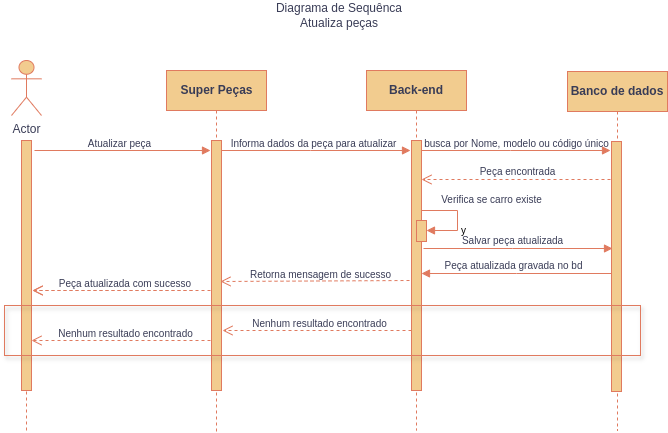

The diagram above was exported from draw.io. Its source (the exported page's mxGraphModel, read from the mxfile embedded in the PNG):
<mxGraphModel dx="968" dy="564" grid="0" gridSize="10" guides="1" tooltips="1" connect="1" arrows="1" fold="1" page="1" pageScale="1" pageWidth="850" pageHeight="1100" background="#ffffff" math="0" shadow="0">
  <root>
    <mxCell id="0" />
    <mxCell id="1" parent="0" />
    <mxCell id="vIQCSG7XujRArFxuElek-1" value="" style="html=1;verticalAlign=bottom;endArrow=open;dashed=1;endSize=8;curved=0;rounded=0;strokeColor=#E07A5F;fontColor=default;fillColor=#F2CC8F;labelBackgroundColor=none;fontSize=10;" edge="1" parent="1">
      <mxGeometry relative="1" as="geometry">
        <mxPoint x="279" y="360" as="sourcePoint" />
        <mxPoint x="95" y="360" as="targetPoint" />
      </mxGeometry>
    </mxCell>
    <mxCell id="vIQCSG7XujRArFxuElek-2" value="" style="html=1;verticalAlign=bottom;endArrow=open;dashed=1;endSize=8;curved=0;rounded=0;strokeColor=#E07A5F;fontColor=default;fillColor=#F2CC8F;labelBackgroundColor=none;fontSize=10;" edge="1" parent="1">
      <mxGeometry relative="1" as="geometry">
        <mxPoint x="279" y="410" as="sourcePoint" />
        <mxPoint x="94" y="410" as="targetPoint" />
      </mxGeometry>
    </mxCell>
    <mxCell id="vIQCSG7XujRArFxuElek-3" value="" style="html=1;verticalAlign=bottom;endArrow=block;edgeStyle=elbowEdgeStyle;elbow=vertical;curved=0;rounded=0;labelBackgroundColor=none;strokeColor=#E07A5F;fontColor=default;fontStyle=0;fontSize=10;" edge="1" parent="1">
      <mxGeometry x="0.0044" relative="1" as="geometry">
        <mxPoint x="278" y="220" as="sourcePoint" />
        <Array as="points">
          <mxPoint x="373" y="220" />
        </Array>
        <mxPoint as="offset" />
        <mxPoint x="473" y="220" as="targetPoint" />
      </mxGeometry>
    </mxCell>
    <mxCell id="vIQCSG7XujRArFxuElek-4" value="" style="html=1;points=[[0,0,0,0,5],[0,1,0,0,-5],[1,0,0,0,5],[1,1,0,0,-5]];perimeter=orthogonalPerimeter;outlineConnect=0;targetShapes=umlLifeline;portConstraint=eastwest;newEdgeStyle={&quot;curved&quot;:0,&quot;rounded&quot;:0};labelBackgroundColor=none;fillColor=#F2CC8F;strokeColor=#E07A5F;fontColor=#393C56;" vertex="1" parent="1">
      <mxGeometry x="84" y="210" width="10" height="250" as="geometry" />
    </mxCell>
    <mxCell id="vIQCSG7XujRArFxuElek-5" value="&lt;b&gt;Super Peças&lt;/b&gt;" style="shape=umlLifeline;perimeter=lifelinePerimeter;html=1;container=0;dropTarget=0;collapsible=0;recursiveResize=0;outlineConnect=0;portConstraint=eastwest;newEdgeStyle={&quot;edgeStyle&quot;:&quot;elbowEdgeStyle&quot;,&quot;elbow&quot;:&quot;vertical&quot;,&quot;curved&quot;:0,&quot;rounded&quot;:0};labelBackgroundColor=none;fillColor=#F2CC8F;strokeColor=#E07A5F;fontColor=#393C56;" vertex="1" parent="1">
      <mxGeometry x="229" y="140" width="100" height="362" as="geometry" />
    </mxCell>
    <mxCell id="vIQCSG7XujRArFxuElek-6" value="" style="html=1;points=[];perimeter=orthogonalPerimeter;outlineConnect=0;targetShapes=umlLifeline;portConstraint=eastwest;newEdgeStyle={&quot;edgeStyle&quot;:&quot;elbowEdgeStyle&quot;,&quot;elbow&quot;:&quot;vertical&quot;,&quot;curved&quot;:0,&quot;rounded&quot;:0};labelBackgroundColor=none;fillColor=#F2CC8F;strokeColor=#E07A5F;fontColor=#393C56;" vertex="1" parent="vIQCSG7XujRArFxuElek-5">
      <mxGeometry x="45" y="70" width="10" height="250" as="geometry" />
    </mxCell>
    <mxCell id="vIQCSG7XujRArFxuElek-7" value="Actor" style="shape=umlActor;verticalLabelPosition=bottom;verticalAlign=top;html=1;outlineConnect=0;labelBackgroundColor=none;fillColor=#F2CC8F;strokeColor=#E07A5F;fontColor=#393C56;fontStyle=0" vertex="1" parent="1">
      <mxGeometry x="74" y="130" width="30" height="55" as="geometry" />
    </mxCell>
    <mxCell id="vIQCSG7XujRArFxuElek-8" value="Diagrama de Sequênca&lt;div&gt;Atualiza peças&lt;/div&gt;" style="text;html=1;align=center;verticalAlign=middle;whiteSpace=wrap;rounded=0;fillColor=none;labelBackgroundColor=none;fontColor=#393C56;fontStyle=0" vertex="1" parent="1">
      <mxGeometry x="307" y="70" width="190" height="30" as="geometry" />
    </mxCell>
    <mxCell id="vIQCSG7XujRArFxuElek-9" value="" style="endArrow=block;endFill=1;html=1;edgeStyle=orthogonalEdgeStyle;align=left;verticalAlign=top;rounded=0;strokeColor=#E07A5F;fontColor=default;fillColor=#F2CC8F;labelBackgroundColor=none;fontSize=10;" edge="1" parent="1">
      <mxGeometry x="-1" relative="1" as="geometry">
        <mxPoint x="97" y="220" as="sourcePoint" />
        <mxPoint x="273" y="220" as="targetPoint" />
      </mxGeometry>
    </mxCell>
    <mxCell id="vIQCSG7XujRArFxuElek-10" value="&lt;b&gt;Back-end&lt;/b&gt;" style="shape=umlLifeline;perimeter=lifelinePerimeter;whiteSpace=wrap;html=1;container=0;dropTarget=0;collapsible=0;recursiveResize=0;outlineConnect=0;portConstraint=eastwest;newEdgeStyle={&quot;edgeStyle&quot;:&quot;elbowEdgeStyle&quot;,&quot;elbow&quot;:&quot;vertical&quot;,&quot;curved&quot;:0,&quot;rounded&quot;:0};labelBackgroundColor=none;fillColor=#F2CC8F;strokeColor=#E07A5F;fontColor=#393C56;" vertex="1" parent="1">
      <mxGeometry x="429" y="140" width="100" height="360" as="geometry" />
    </mxCell>
    <mxCell id="vIQCSG7XujRArFxuElek-11" value="" style="endArrow=none;dashed=1;html=1;rounded=0;strokeColor=#E07A5F;fontColor=default;fillColor=#F2CC8F;labelBackgroundColor=none;" edge="1" parent="1">
      <mxGeometry width="50" height="50" relative="1" as="geometry">
        <mxPoint x="89" y="500" as="sourcePoint" />
        <mxPoint x="89" y="460" as="targetPoint" />
      </mxGeometry>
    </mxCell>
    <mxCell id="vIQCSG7XujRArFxuElek-12" value="&lt;span style=&quot;font-size: 10px;&quot;&gt;Atualizar peça&lt;/span&gt;" style="text;html=1;align=center;verticalAlign=middle;resizable=0;points=[];autosize=1;strokeColor=none;fillColor=none;fontColor=#393C56;labelBackgroundColor=none;fontSize=10;" vertex="1" parent="1">
      <mxGeometry x="141" y="201" width="81" height="24" as="geometry" />
    </mxCell>
    <mxCell id="vIQCSG7XujRArFxuElek-13" value="&lt;b&gt;Banco de dados&lt;/b&gt;" style="shape=umlLifeline;perimeter=lifelinePerimeter;whiteSpace=wrap;html=1;container=0;dropTarget=0;collapsible=0;recursiveResize=0;outlineConnect=0;portConstraint=eastwest;newEdgeStyle={&quot;edgeStyle&quot;:&quot;elbowEdgeStyle&quot;,&quot;elbow&quot;:&quot;vertical&quot;,&quot;curved&quot;:0,&quot;rounded&quot;:0};labelBackgroundColor=none;fillColor=#F2CC8F;strokeColor=#E07A5F;fontColor=#393C56;" vertex="1" parent="1">
      <mxGeometry x="630" y="141" width="100" height="359" as="geometry" />
    </mxCell>
    <mxCell id="vIQCSG7XujRArFxuElek-14" value="Informa dados da peça para atualizar" style="text;html=1;align=center;verticalAlign=middle;resizable=0;points=[];autosize=1;strokeColor=none;fillColor=none;fontColor=#393C56;labelBackgroundColor=none;fontSize=10;" vertex="1" parent="1">
      <mxGeometry x="284" y="201" width="184" height="24" as="geometry" />
    </mxCell>
    <mxCell id="vIQCSG7XujRArFxuElek-15" value="" style="html=1;verticalAlign=bottom;endArrow=block;edgeStyle=elbowEdgeStyle;elbow=vertical;curved=0;rounded=0;labelBackgroundColor=none;strokeColor=#E07A5F;fontColor=default;fontStyle=0;fontSize=10;" edge="1" parent="1" source="vIQCSG7XujRArFxuElek-17">
      <mxGeometry x="0.0044" relative="1" as="geometry">
        <mxPoint x="493" y="220" as="sourcePoint" />
        <Array as="points">
          <mxPoint x="573" y="220" />
        </Array>
        <mxPoint as="offset" />
        <mxPoint x="673" y="220" as="targetPoint" />
      </mxGeometry>
    </mxCell>
    <mxCell id="vIQCSG7XujRArFxuElek-16" value="y" style="html=1;align=left;spacingLeft=2;endArrow=block;rounded=0;edgeStyle=orthogonalEdgeStyle;curved=0;rounded=0;strokeColor=#E07A5F;fontColor=default;fillColor=#F2CC8F;labelBackgroundColor=none;fontSize=10;" edge="1" parent="1" target="vIQCSG7XujRArFxuElek-18">
      <mxGeometry x="0.2871" relative="1" as="geometry">
        <mxPoint x="484" y="280" as="sourcePoint" />
        <Array as="points">
          <mxPoint x="520" y="280" />
          <mxPoint x="520" y="300" />
        </Array>
        <mxPoint as="offset" />
      </mxGeometry>
    </mxCell>
    <mxCell id="vIQCSG7XujRArFxuElek-17" value="" style="html=1;points=[];perimeter=orthogonalPerimeter;outlineConnect=0;targetShapes=umlLifeline;portConstraint=eastwest;newEdgeStyle={&quot;edgeStyle&quot;:&quot;elbowEdgeStyle&quot;,&quot;elbow&quot;:&quot;vertical&quot;,&quot;curved&quot;:0,&quot;rounded&quot;:0};labelBackgroundColor=none;fillColor=#F2CC8F;strokeColor=#E07A5F;fontColor=#393C56;fontSize=10;" vertex="1" parent="1">
      <mxGeometry x="474" y="210" width="10" height="250" as="geometry" />
    </mxCell>
    <mxCell id="vIQCSG7XujRArFxuElek-18" value="" style="html=1;points=[[0,0,0,0,5],[0,1,0,0,-5],[1,0,0,0,5],[1,1,0,0,-5]];perimeter=orthogonalPerimeter;outlineConnect=0;targetShapes=umlLifeline;portConstraint=eastwest;newEdgeStyle={&quot;curved&quot;:0,&quot;rounded&quot;:0};strokeColor=#E07A5F;fontColor=#393C56;fillColor=#F2CC8F;labelBackgroundColor=none;fontSize=10;" vertex="1" parent="1">
      <mxGeometry x="479" y="290" width="10" height="21" as="geometry" />
    </mxCell>
    <mxCell id="vIQCSG7XujRArFxuElek-19" value="&lt;span style=&quot;font-size: 10px;&quot;&gt;busca por Nome, modelo ou código único&lt;/span&gt;" style="text;html=1;align=center;verticalAlign=middle;resizable=0;points=[];autosize=1;strokeColor=none;fillColor=none;fontColor=#393C56;labelBackgroundColor=none;fontSize=10;" vertex="1" parent="1">
      <mxGeometry x="477" y="201" width="203" height="24" as="geometry" />
    </mxCell>
    <mxCell id="vIQCSG7XujRArFxuElek-20" value="" style="html=1;points=[];perimeter=orthogonalPerimeter;outlineConnect=0;targetShapes=umlLifeline;portConstraint=eastwest;newEdgeStyle={&quot;edgeStyle&quot;:&quot;elbowEdgeStyle&quot;,&quot;elbow&quot;:&quot;vertical&quot;,&quot;curved&quot;:0,&quot;rounded&quot;:0};labelBackgroundColor=none;fillColor=#F2CC8F;strokeColor=#E07A5F;fontColor=#393C56;fontSize=10;" vertex="1" parent="1">
      <mxGeometry x="674" y="211" width="10" height="250" as="geometry" />
    </mxCell>
    <mxCell id="vIQCSG7XujRArFxuElek-21" value="" style="html=1;verticalAlign=bottom;endArrow=open;dashed=1;endSize=8;curved=0;rounded=0;strokeColor=#E07A5F;fontColor=default;fillColor=#F2CC8F;labelBackgroundColor=none;fontSize=10;" edge="1" parent="1">
      <mxGeometry relative="1" as="geometry">
        <mxPoint x="673" y="249" as="sourcePoint" />
        <mxPoint x="483.9999999999999" y="249" as="targetPoint" />
      </mxGeometry>
    </mxCell>
    <mxCell id="vIQCSG7XujRArFxuElek-22" value="&lt;span style=&quot;font-size: 10px;&quot;&gt;Peça encontrada&lt;/span&gt;" style="text;html=1;align=center;verticalAlign=middle;resizable=0;points=[];autosize=1;strokeColor=none;fillColor=none;fontColor=#393C56;labelBackgroundColor=none;fontSize=10;" vertex="1" parent="1">
      <mxGeometry x="533" y="229" width="94" height="24" as="geometry" />
    </mxCell>
    <mxCell id="vIQCSG7XujRArFxuElek-23" value="&lt;span style=&quot;font-size: 10px;&quot;&gt;Verifica se carro existe&lt;/span&gt;" style="text;html=1;align=center;verticalAlign=middle;resizable=0;points=[];autosize=1;strokeColor=none;fillColor=none;fontColor=#393C56;labelBackgroundColor=none;fontSize=10;" vertex="1" parent="1">
      <mxGeometry x="494" y="257" width="119" height="24" as="geometry" />
    </mxCell>
    <mxCell id="vIQCSG7XujRArFxuElek-24" value="" style="html=1;verticalAlign=bottom;endArrow=open;dashed=1;endSize=8;curved=0;rounded=0;strokeColor=#E07A5F;fontColor=default;fillColor=#F2CC8F;labelBackgroundColor=none;fontSize=10;" edge="1" parent="1">
      <mxGeometry relative="1" as="geometry">
        <mxPoint x="255" y="360" as="sourcePoint" />
        <mxPoint x="95" y="360" as="targetPoint" />
      </mxGeometry>
    </mxCell>
    <mxCell id="vIQCSG7XujRArFxuElek-25" value="" style="html=1;verticalAlign=bottom;endArrow=open;dashed=1;endSize=8;curved=0;rounded=0;strokeColor=#E07A5F;fontColor=default;fillColor=#F2CC8F;labelBackgroundColor=none;fontSize=10;" edge="1" parent="1">
      <mxGeometry relative="1" as="geometry">
        <mxPoint x="474" y="400" as="sourcePoint" />
        <mxPoint x="284.9999999999999" y="400" as="targetPoint" />
      </mxGeometry>
    </mxCell>
    <mxCell id="vIQCSG7XujRArFxuElek-26" value="" style="html=1;verticalAlign=bottom;endArrow=open;dashed=1;endSize=8;curved=0;rounded=0;strokeColor=#E07A5F;fontColor=default;fillColor=#F2CC8F;labelBackgroundColor=none;fontSize=10;" edge="1" parent="1">
      <mxGeometry relative="1" as="geometry">
        <mxPoint x="472" y="350" as="sourcePoint" />
        <mxPoint x="283" y="351" as="targetPoint" />
      </mxGeometry>
    </mxCell>
    <mxCell id="vIQCSG7XujRArFxuElek-27" value="Nenhum resultado encontrado" style="text;html=1;align=center;verticalAlign=middle;resizable=0;points=[];autosize=1;strokeColor=none;fillColor=none;fontColor=#393C56;labelBackgroundColor=none;fontSize=10;" vertex="1" parent="1">
      <mxGeometry x="111" y="391" width="153" height="24" as="geometry" />
    </mxCell>
    <mxCell id="vIQCSG7XujRArFxuElek-28" value="&lt;span style=&quot;font-size: 10px;&quot;&gt;Peça atualizada gravada no bd&lt;/span&gt;" style="text;html=1;align=center;verticalAlign=middle;resizable=0;points=[];autosize=1;strokeColor=none;fillColor=none;fontColor=#393C56;labelBackgroundColor=none;fontSize=10;" vertex="1" parent="1">
      <mxGeometry x="498" y="323" width="156" height="24" as="geometry" />
    </mxCell>
    <mxCell id="vIQCSG7XujRArFxuElek-29" value="&lt;span style=&quot;font-size: 10px;&quot;&gt;&amp;nbsp;Peça atualizada com sucesso&lt;/span&gt;" style="text;html=1;align=center;verticalAlign=middle;resizable=0;points=[];autosize=1;strokeColor=none;fillColor=none;fontColor=#393C56;labelBackgroundColor=none;fontSize=10;" vertex="1" parent="1">
      <mxGeometry x="109" y="341" width="153" height="24" as="geometry" />
    </mxCell>
    <mxCell id="vIQCSG7XujRArFxuElek-30" value="Nenhum resultado encontrado" style="text;html=1;align=center;verticalAlign=middle;resizable=0;points=[];autosize=1;strokeColor=none;fillColor=none;fontColor=#393C56;labelBackgroundColor=none;fontSize=10;" vertex="1" parent="1">
      <mxGeometry x="305" y="381" width="153" height="24" as="geometry" />
    </mxCell>
    <mxCell id="vIQCSG7XujRArFxuElek-31" value="&lt;span style=&quot;font-size: 10px;&quot;&gt;Retorna mensagem de sucesso&lt;/span&gt;" style="text;html=1;align=center;verticalAlign=middle;resizable=0;points=[];autosize=1;strokeColor=none;fillColor=none;fontColor=#393C56;labelBackgroundColor=none;fontSize=10;" vertex="1" parent="1">
      <mxGeometry x="303" y="332" width="159" height="24" as="geometry" />
    </mxCell>
    <mxCell id="vIQCSG7XujRArFxuElek-32" value="" style="html=1;whiteSpace=wrap;fillColor=none;labelBackgroundColor=none;strokeColor=#E07A5F;fontColor=#393C56;shadow=1;textShadow=1;" vertex="1" parent="1">
      <mxGeometry x="67" y="375" width="636" height="50" as="geometry" />
    </mxCell>
    <mxCell id="vIQCSG7XujRArFxuElek-33" value="" style="html=1;verticalAlign=bottom;endArrow=block;edgeStyle=elbowEdgeStyle;elbow=vertical;curved=0;rounded=0;labelBackgroundColor=none;strokeColor=#E07A5F;fontColor=default;fontStyle=0;fontSize=10;" edge="1" parent="1">
      <mxGeometry x="0.0044" relative="1" as="geometry">
        <mxPoint x="486" y="318" as="sourcePoint" />
        <Array as="points">
          <mxPoint x="575" y="318" />
        </Array>
        <mxPoint as="offset" />
        <mxPoint x="675" y="318" as="targetPoint" />
      </mxGeometry>
    </mxCell>
    <mxCell id="vIQCSG7XujRArFxuElek-34" value="Salvar peça atualizada" style="text;html=1;align=center;verticalAlign=middle;resizable=0;points=[];autosize=1;strokeColor=none;fillColor=none;fontColor=#393C56;fontSize=10;labelBackgroundColor=none;" vertex="1" parent="1">
      <mxGeometry x="515" y="298" width="119" height="24" as="geometry" />
    </mxCell>
    <mxCell id="vIQCSG7XujRArFxuElek-35" value="" style="html=1;verticalAlign=bottom;endArrow=block;edgeStyle=elbowEdgeStyle;elbow=vertical;curved=0;rounded=0;labelBackgroundColor=none;strokeColor=#E07A5F;fontColor=default;fontStyle=0;fontSize=10;" edge="1" parent="1">
      <mxGeometry x="0.0044" relative="1" as="geometry">
        <mxPoint x="674" y="343" as="sourcePoint" />
        <Array as="points">
          <mxPoint x="579" y="343" />
        </Array>
        <mxPoint as="offset" />
        <mxPoint x="484" y="343" as="targetPoint" />
      </mxGeometry>
    </mxCell>
  </root>
</mxGraphModel>